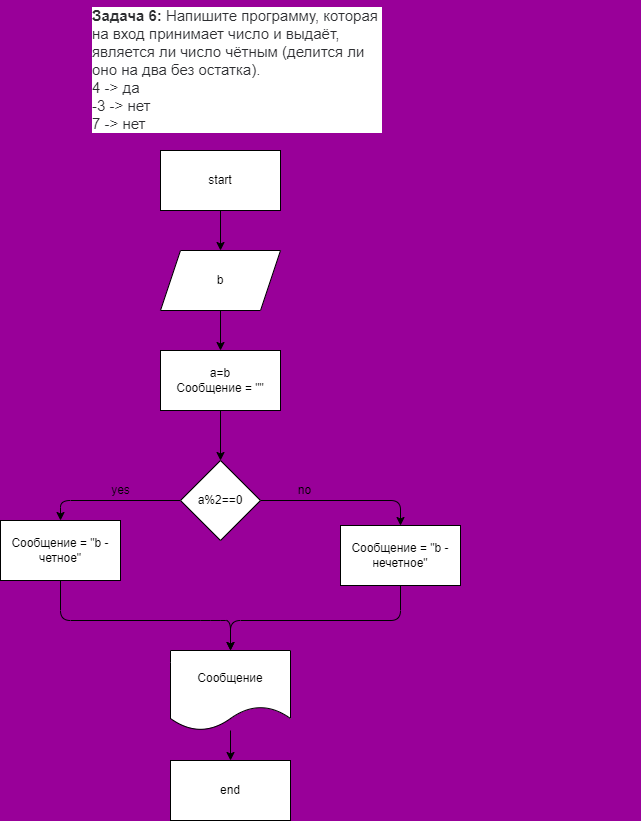

The diagram above was exported from draw.io. Its source (the exported page's mxGraphModel, read from the mxfile embedded in the PNG):
<mxGraphModel dx="820" dy="313" grid="1" gridSize="10" guides="1" tooltips="1" connect="1" arrows="1" fold="1" page="1" pageScale="1" pageWidth="827" pageHeight="1169" background="#990099" math="0" shadow="0">
  <root>
    <mxCell id="0" />
    <mxCell id="1" parent="0" />
    <mxCell id="2" value="&lt;p style=&quot;box-sizing: border-box ; margin: 0px ; font-weight: 400 ; color: rgb(44 , 45 , 48) ; font-family: &amp;#34;roboto&amp;#34; , &amp;#34;san francisco&amp;#34; , &amp;#34;helvetica neue&amp;#34; , &amp;#34;helvetica&amp;#34; , &amp;#34;arial&amp;#34; ; font-size: 15px ; font-style: normal ; letter-spacing: normal ; text-indent: 0px ; text-transform: none ; word-spacing: 0px ; background-color: rgb(255 , 255 , 255)&quot;&gt;&lt;strong style=&quot;box-sizing: border-box ; font-weight: 700&quot;&gt;Задача 6:&lt;/strong&gt;&lt;span&gt;&amp;nbsp;&lt;/span&gt;Напишите программу, которая&amp;nbsp;&lt;/p&gt;&lt;p style=&quot;box-sizing: border-box ; margin: 0px ; font-weight: 400 ; color: rgb(44 , 45 , 48) ; font-family: &amp;#34;roboto&amp;#34; , &amp;#34;san francisco&amp;#34; , &amp;#34;helvetica neue&amp;#34; , &amp;#34;helvetica&amp;#34; , &amp;#34;arial&amp;#34; ; font-size: 15px ; font-style: normal ; letter-spacing: normal ; text-indent: 0px ; text-transform: none ; word-spacing: 0px ; background-color: rgb(255 , 255 , 255)&quot;&gt;на вход принимает число и выдаёт,&amp;nbsp;&lt;/p&gt;&lt;p style=&quot;box-sizing: border-box ; margin: 0px ; font-weight: 400 ; color: rgb(44 , 45 , 48) ; font-family: &amp;#34;roboto&amp;#34; , &amp;#34;san francisco&amp;#34; , &amp;#34;helvetica neue&amp;#34; , &amp;#34;helvetica&amp;#34; , &amp;#34;arial&amp;#34; ; font-size: 15px ; font-style: normal ; letter-spacing: normal ; text-indent: 0px ; text-transform: none ; word-spacing: 0px ; background-color: rgb(255 , 255 , 255)&quot;&gt;является ли число чётным (делится ли&amp;nbsp;&lt;/p&gt;&lt;p style=&quot;box-sizing: border-box ; margin: 0px ; font-weight: 400 ; color: rgb(44 , 45 , 48) ; font-family: &amp;#34;roboto&amp;#34; , &amp;#34;san francisco&amp;#34; , &amp;#34;helvetica neue&amp;#34; , &amp;#34;helvetica&amp;#34; , &amp;#34;arial&amp;#34; ; font-size: 15px ; font-style: normal ; letter-spacing: normal ; text-indent: 0px ; text-transform: none ; word-spacing: 0px ; background-color: rgb(255 , 255 , 255)&quot;&gt;оно на два без остатка).&lt;/p&gt;&lt;p style=&quot;box-sizing: border-box ; margin: 0px ; font-weight: 400 ; color: rgb(44 , 45 , 48) ; font-family: &amp;#34;roboto&amp;#34; , &amp;#34;san francisco&amp;#34; , &amp;#34;helvetica neue&amp;#34; , &amp;#34;helvetica&amp;#34; , &amp;#34;arial&amp;#34; ; font-size: 15px ; font-style: normal ; letter-spacing: normal ; text-indent: 0px ; text-transform: none ; word-spacing: 0px ; background-color: rgb(255 , 255 , 255)&quot;&gt;4 -&amp;gt; да&lt;br style=&quot;box-sizing: border-box&quot;&gt;-3 -&amp;gt; нет&lt;br style=&quot;box-sizing: border-box&quot;&gt;7 -&amp;gt; нет&lt;/p&gt;" style="text;whiteSpace=wrap;html=1;" parent="1" vertex="1">
      <mxGeometry x="200" width="550" height="90" as="geometry" />
    </mxCell>
    <mxCell id="5" value="" style="edgeStyle=none;html=1;" parent="1" source="3" target="4" edge="1">
      <mxGeometry relative="1" as="geometry" />
    </mxCell>
    <mxCell id="3" value="start" style="rounded=0;whiteSpace=wrap;html=1;" parent="1" vertex="1">
      <mxGeometry x="270" y="150" width="120" height="60" as="geometry" />
    </mxCell>
    <mxCell id="7" value="" style="edgeStyle=none;html=1;" parent="1" source="4" target="6" edge="1">
      <mxGeometry relative="1" as="geometry" />
    </mxCell>
    <mxCell id="4" value="b" style="shape=parallelogram;perimeter=parallelogramPerimeter;whiteSpace=wrap;html=1;fixedSize=1;" parent="1" vertex="1">
      <mxGeometry x="270" y="250" width="120" height="60" as="geometry" />
    </mxCell>
    <mxCell id="9" value="" style="edgeStyle=none;html=1;" parent="1" source="6" target="8" edge="1">
      <mxGeometry relative="1" as="geometry" />
    </mxCell>
    <mxCell id="6" value="a=b&lt;br&gt;Сообщение = &quot;&quot;" style="rounded=0;whiteSpace=wrap;html=1;" parent="1" vertex="1">
      <mxGeometry x="270" y="350" width="120" height="60" as="geometry" />
    </mxCell>
    <mxCell id="21" style="edgeStyle=none;html=1;entryX=0.5;entryY=0;entryDx=0;entryDy=0;" parent="1" source="8" target="12" edge="1">
      <mxGeometry relative="1" as="geometry">
        <Array as="points">
          <mxPoint x="510" y="500" />
        </Array>
      </mxGeometry>
    </mxCell>
    <mxCell id="22" style="edgeStyle=none;html=1;entryX=0.5;entryY=0;entryDx=0;entryDy=0;" parent="1" source="8" target="13" edge="1">
      <mxGeometry relative="1" as="geometry">
        <Array as="points">
          <mxPoint x="170" y="500" />
        </Array>
      </mxGeometry>
    </mxCell>
    <mxCell id="8" value="a%2==0" style="rhombus;whiteSpace=wrap;html=1;" parent="1" vertex="1">
      <mxGeometry x="290" y="460" width="80" height="80" as="geometry" />
    </mxCell>
    <mxCell id="24" value="" style="edgeStyle=none;html=1;" parent="1" source="10" target="11" edge="1">
      <mxGeometry relative="1" as="geometry" />
    </mxCell>
    <mxCell id="10" value="Сообщение" style="shape=document;whiteSpace=wrap;html=1;boundedLbl=1;" parent="1" vertex="1">
      <mxGeometry x="280" y="650" width="120" height="80" as="geometry" />
    </mxCell>
    <mxCell id="11" value="end" style="rounded=0;whiteSpace=wrap;html=1;" parent="1" vertex="1">
      <mxGeometry x="280" y="760" width="120" height="60" as="geometry" />
    </mxCell>
    <mxCell id="19" value="" style="edgeStyle=none;html=1;entryX=0.5;entryY=0;entryDx=0;entryDy=0;" parent="1" source="12" target="10" edge="1">
      <mxGeometry relative="1" as="geometry">
        <mxPoint x="510" y="630" as="targetPoint" />
        <Array as="points">
          <mxPoint x="510" y="620" />
          <mxPoint x="340" y="620" />
        </Array>
      </mxGeometry>
    </mxCell>
    <mxCell id="12" value="Сообщение = &quot;b - нечетное&quot;" style="rounded=0;whiteSpace=wrap;html=1;" parent="1" vertex="1">
      <mxGeometry x="450" y="525" width="120" height="60" as="geometry" />
    </mxCell>
    <mxCell id="23" style="edgeStyle=none;html=1;entryX=0.5;entryY=0;entryDx=0;entryDy=0;" parent="1" source="13" target="10" edge="1">
      <mxGeometry relative="1" as="geometry">
        <Array as="points">
          <mxPoint x="170" y="620" />
          <mxPoint x="320" y="620" />
          <mxPoint x="340" y="620" />
        </Array>
      </mxGeometry>
    </mxCell>
    <mxCell id="13" value="Сообщение = &quot;b - четное&quot;" style="rounded=0;whiteSpace=wrap;html=1;" parent="1" vertex="1">
      <mxGeometry x="110" y="520" width="120" height="60" as="geometry" />
    </mxCell>
    <mxCell id="25" value="no" style="text;html=1;align=center;verticalAlign=middle;resizable=0;points=[];autosize=1;strokeColor=none;fillColor=none;" parent="1" vertex="1">
      <mxGeometry x="399" y="480" width="30" height="20" as="geometry" />
    </mxCell>
    <mxCell id="26" value="yes" style="text;html=1;align=center;verticalAlign=middle;resizable=0;points=[];autosize=1;strokeColor=none;fillColor=none;" parent="1" vertex="1">
      <mxGeometry x="215" y="480" width="30" height="20" as="geometry" />
    </mxCell>
  </root>
</mxGraphModel>